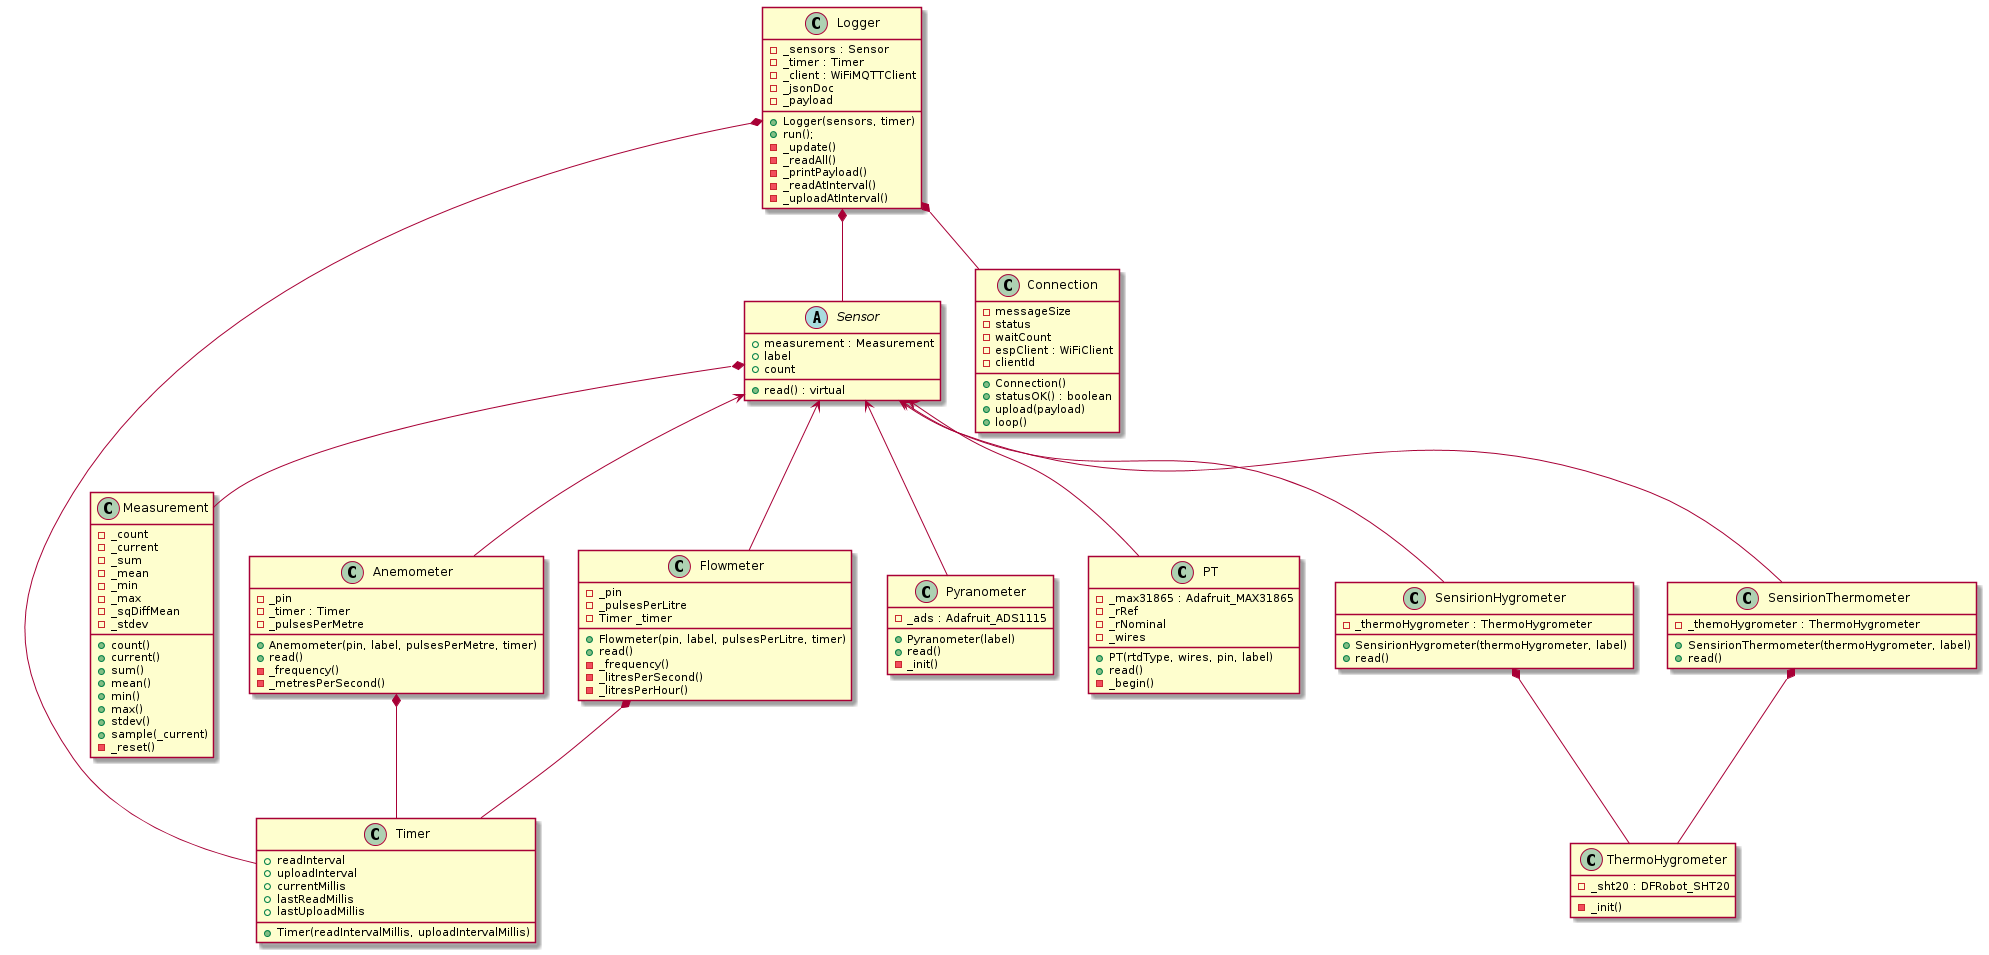

The diagram above was rendered by PlantUML. Its source (embedded in the PNG):
@startuml
'Solar-logger class diagram'

class Sensor{
    + read() : virtual
    + measurement : Measurement
    + label
    + count
}

class Measurement{
    - _count
    - _current
    - _sum
    - _mean
    - _min
    - _max
    - _sqDiffMean
    - _stdev
    + count()
    + current()
    + sum()
    + mean()
    + min()
    + max()
    + stdev()
    + sample(_current)
    - _reset()
}

class Timer{
    + Timer(readIntervalMillis, uploadIntervalMillis)
    + readInterval
    + uploadInterval
    + currentMillis
    + lastReadMillis
    + lastUploadMillis
}

class Anemometer
{
    + Anemometer(pin, label, pulsesPerMetre, timer)
    + read()
    - _pin
    - _timer : Timer
    - _pulsesPerMetre
    - _frequency()
    - _metresPerSecond()
}

class Flowmeter
{
    + Flowmeter(pin, label, pulsesPerLitre, timer)
    + read()
    - _pin
    - _pulsesPerLitre
    - Timer _timer
    - _frequency()
    - _litresPerSecond()
    - _litresPerHour()
}

class Pyranometer{
    + Pyranometer(label)
    + read()
    - _ads : Adafruit_ADS1115
    - _init()
}

class PT{
    + PT(rtdType, wires, pin, label)
    + read()
    -_max31865 : Adafruit_MAX31865
    - _rRef
    - _rNominal
    - _wires
    - _begin()
}

class ThermoHygrometer{
    - _sht20 : DFRobot_SHT20
    - _init()
}

class SensirionHygrometer{
    + SensirionHygrometer(thermoHygrometer, label)
    + read()
    - _thermoHygrometer : ThermoHygrometer
}

class SensirionThermometer{
    + SensirionThermometer(thermoHygrometer, label)
    + read()
    - _themoHygrometer : ThermoHygrometer
}

class Connection{
    + Connection()
    + statusOK() : boolean
    + upload(payload)
    + loop()
    - messageSize
    - status
    - waitCount
    - espClient : WiFiClient
    - clientId
}

class Logger{
    + Logger(sensors, timer)
    + run();
    - _sensors : Sensor
    - _timer : Timer
    - _client : WiFiMQTTClient
    - _jsonDoc
    - _payload
    - _update()
    - _readAll()
    - _printPayload()
    - _readAtInterval()
    - _uploadAtInterval()
}

abstract Sensor
Sensor *-- Measurement
Sensor <-- Anemometer
Sensor <-- Flowmeter
Sensor <-- Pyranometer
Sensor <-- PT
Sensor <-- SensirionThermometer
Sensor <-- SensirionHygrometer
Anemometer *-- Timer
Flowmeter *-- Timer
SensirionHygrometer *-- ThermoHygrometer
SensirionThermometer *-- ThermoHygrometer

Logger *-- Sensor
Logger *-- Timer
Logger *-- Connection

@enduml